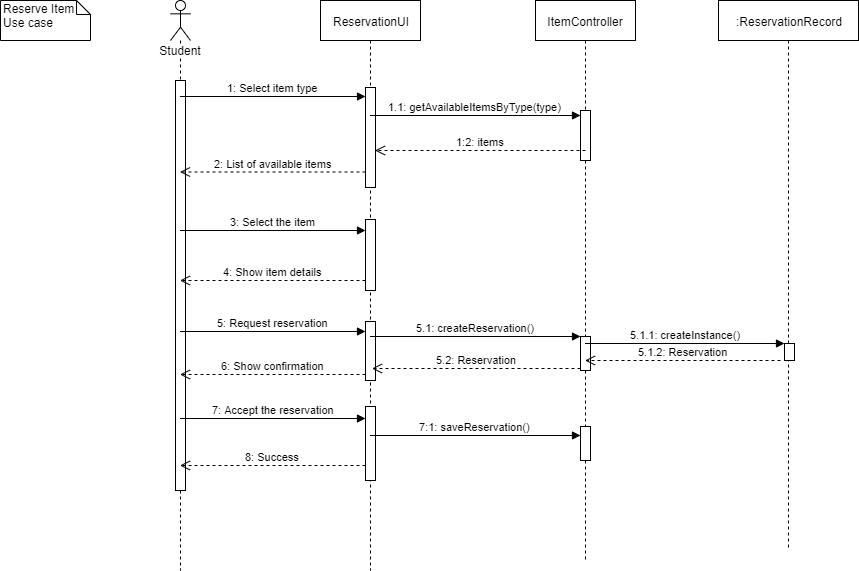

The diagram above was exported from draw.io. Its source (the exported page's mxGraphModel, read from the mxfile embedded in the PNG):
<mxGraphModel dx="868" dy="488" grid="1" gridSize="10" guides="1" tooltips="1" connect="1" arrows="1" fold="1" page="1" pageScale="1" pageWidth="827" pageHeight="1169" math="0" shadow="0">
  <root>
    <mxCell id="9EPVvF--O_wn0Lkiom3h-0" />
    <mxCell id="9EPVvF--O_wn0Lkiom3h-1" parent="9EPVvF--O_wn0Lkiom3h-0" />
    <mxCell id="9EPVvF--O_wn0Lkiom3h-2" value="Student" style="shape=umlLifeline;participant=umlActor;perimeter=lifelinePerimeter;whiteSpace=wrap;html=1;container=1;collapsible=0;recursiveResize=0;verticalAlign=top;spacingTop=36;labelBackgroundColor=#ffffff;outlineConnect=0;" parent="9EPVvF--O_wn0Lkiom3h-1" vertex="1">
      <mxGeometry x="190" y="70" width="20" height="570" as="geometry" />
    </mxCell>
    <mxCell id="IZ3eDu2fynIxQ4PFg38J-0" value="" style="html=1;points=[];perimeter=orthogonalPerimeter;" parent="9EPVvF--O_wn0Lkiom3h-2" vertex="1">
      <mxGeometry x="5" y="80" width="10" height="410" as="geometry" />
    </mxCell>
    <mxCell id="9EPVvF--O_wn0Lkiom3h-3" value="ReservationUI" style="shape=umlLifeline;perimeter=lifelinePerimeter;whiteSpace=wrap;html=1;container=1;collapsible=0;recursiveResize=0;outlineConnect=0;" parent="9EPVvF--O_wn0Lkiom3h-1" vertex="1">
      <mxGeometry x="340" y="70" width="100" height="570" as="geometry" />
    </mxCell>
    <mxCell id="9EPVvF--O_wn0Lkiom3h-4" value="" style="html=1;points=[];perimeter=orthogonalPerimeter;" parent="9EPVvF--O_wn0Lkiom3h-3" vertex="1">
      <mxGeometry x="45" y="87" width="10" height="100" as="geometry" />
    </mxCell>
    <mxCell id="Qno9W2bIyIgXXDgAZTKx-0" value="" style="html=1;points=[];perimeter=orthogonalPerimeter;" parent="9EPVvF--O_wn0Lkiom3h-3" vertex="1">
      <mxGeometry x="45" y="219" width="10" height="71" as="geometry" />
    </mxCell>
    <mxCell id="Qno9W2bIyIgXXDgAZTKx-3" value="" style="html=1;points=[];perimeter=orthogonalPerimeter;" parent="9EPVvF--O_wn0Lkiom3h-3" vertex="1">
      <mxGeometry x="45" y="321" width="10" height="59" as="geometry" />
    </mxCell>
    <mxCell id="Qno9W2bIyIgXXDgAZTKx-6" value="" style="html=1;points=[];perimeter=orthogonalPerimeter;" parent="9EPVvF--O_wn0Lkiom3h-3" vertex="1">
      <mxGeometry x="45" y="406" width="10" height="74" as="geometry" />
    </mxCell>
    <mxCell id="9EPVvF--O_wn0Lkiom3h-5" value="1: Select item type" style="html=1;verticalAlign=bottom;endArrow=block;entryX=0;entryY=0;" parent="9EPVvF--O_wn0Lkiom3h-1" edge="1">
      <mxGeometry relative="1" as="geometry">
        <mxPoint x="199.5" y="166" as="sourcePoint" />
        <mxPoint x="385" y="166" as="targetPoint" />
      </mxGeometry>
    </mxCell>
    <mxCell id="9EPVvF--O_wn0Lkiom3h-7" value="ItemController" style="shape=umlLifeline;perimeter=lifelinePerimeter;whiteSpace=wrap;html=1;container=1;collapsible=0;recursiveResize=0;outlineConnect=0;" parent="9EPVvF--O_wn0Lkiom3h-1" vertex="1">
      <mxGeometry x="555" y="70" width="100" height="560" as="geometry" />
    </mxCell>
    <mxCell id="rJgbk9yWbka1eZn2j2Cb-0" value="" style="html=1;points=[];perimeter=orthogonalPerimeter;" parent="9EPVvF--O_wn0Lkiom3h-7" vertex="1">
      <mxGeometry x="45" y="110" width="10" height="50" as="geometry" />
    </mxCell>
    <mxCell id="Tki1RrUXO9ZYARrXLez7-0" value="" style="html=1;points=[];perimeter=orthogonalPerimeter;" parent="9EPVvF--O_wn0Lkiom3h-7" vertex="1">
      <mxGeometry x="45" y="426" width="10" height="34" as="geometry" />
    </mxCell>
    <mxCell id="qdqGxBUyVbGmFhgnz8Sq-0" value="" style="html=1;points=[];perimeter=orthogonalPerimeter;" vertex="1" parent="9EPVvF--O_wn0Lkiom3h-7">
      <mxGeometry x="45" y="336" width="10" height="34" as="geometry" />
    </mxCell>
    <mxCell id="rJgbk9yWbka1eZn2j2Cb-1" value="1.1: getAvailableItemsByType(type)" style="html=1;verticalAlign=bottom;endArrow=block;entryX=0;entryY=0;" parent="9EPVvF--O_wn0Lkiom3h-1" edge="1">
      <mxGeometry relative="1" as="geometry">
        <mxPoint x="389.5" y="185" as="sourcePoint" />
        <mxPoint x="600" y="185" as="targetPoint" />
      </mxGeometry>
    </mxCell>
    <mxCell id="9EPVvF--O_wn0Lkiom3h-6" value="2: List of available items" style="html=1;verticalAlign=bottom;endArrow=open;dashed=1;endSize=8;exitX=0;exitY=0.95;" parent="9EPVvF--O_wn0Lkiom3h-1" edge="1">
      <mxGeometry relative="1" as="geometry">
        <mxPoint x="199.5" y="241.5" as="targetPoint" />
        <mxPoint x="385" y="241.5" as="sourcePoint" />
      </mxGeometry>
    </mxCell>
    <mxCell id="rJgbk9yWbka1eZn2j2Cb-2" value="1:2: items" style="html=1;verticalAlign=bottom;endArrow=open;dashed=1;endSize=8;exitX=0;exitY=0.95;" parent="9EPVvF--O_wn0Lkiom3h-1" edge="1">
      <mxGeometry relative="1" as="geometry">
        <mxPoint x="394.5" y="220" as="targetPoint" />
        <mxPoint x="605" y="220" as="sourcePoint" />
      </mxGeometry>
    </mxCell>
    <mxCell id="Qno9W2bIyIgXXDgAZTKx-1" value="3: Select the item" style="html=1;verticalAlign=bottom;endArrow=block;entryX=0;entryY=0;" parent="9EPVvF--O_wn0Lkiom3h-1" edge="1">
      <mxGeometry relative="1" as="geometry">
        <mxPoint x="199.5" y="300.0000000000001" as="sourcePoint" />
        <mxPoint x="385" y="300.0000000000001" as="targetPoint" />
      </mxGeometry>
    </mxCell>
    <mxCell id="Qno9W2bIyIgXXDgAZTKx-2" value="4: Show item details" style="html=1;verticalAlign=bottom;endArrow=open;dashed=1;endSize=8;exitX=0;exitY=0.95;" parent="9EPVvF--O_wn0Lkiom3h-1" edge="1">
      <mxGeometry relative="1" as="geometry">
        <mxPoint x="199.5" y="350" as="targetPoint" />
        <mxPoint x="385" y="350" as="sourcePoint" />
      </mxGeometry>
    </mxCell>
    <mxCell id="Qno9W2bIyIgXXDgAZTKx-4" value="5: Request reservation" style="html=1;verticalAlign=bottom;endArrow=block;entryX=0;entryY=0;" parent="9EPVvF--O_wn0Lkiom3h-1" edge="1">
      <mxGeometry relative="1" as="geometry">
        <mxPoint x="199.5" y="401.0000000000001" as="sourcePoint" />
        <mxPoint x="385" y="401.0000000000001" as="targetPoint" />
      </mxGeometry>
    </mxCell>
    <mxCell id="Qno9W2bIyIgXXDgAZTKx-5" value="6: Show confirmation" style="html=1;verticalAlign=bottom;endArrow=open;dashed=1;endSize=8;exitX=0;exitY=0.95;" parent="9EPVvF--O_wn0Lkiom3h-1" edge="1">
      <mxGeometry relative="1" as="geometry">
        <mxPoint x="199.5" y="444" as="targetPoint" />
        <mxPoint x="385" y="444" as="sourcePoint" />
      </mxGeometry>
    </mxCell>
    <mxCell id="Qno9W2bIyIgXXDgAZTKx-7" value="7: Accept the reservation" style="html=1;verticalAlign=bottom;endArrow=block;entryX=0;entryY=0;" parent="9EPVvF--O_wn0Lkiom3h-1" edge="1">
      <mxGeometry relative="1" as="geometry">
        <mxPoint x="199.5" y="488.0000000000001" as="sourcePoint" />
        <mxPoint x="385" y="488.0000000000001" as="targetPoint" />
      </mxGeometry>
    </mxCell>
    <mxCell id="Qno9W2bIyIgXXDgAZTKx-8" value="8: Success" style="html=1;verticalAlign=bottom;endArrow=open;dashed=1;endSize=8;exitX=0;exitY=0.95;" parent="9EPVvF--O_wn0Lkiom3h-1" edge="1">
      <mxGeometry relative="1" as="geometry">
        <mxPoint x="199.5" y="535" as="targetPoint" />
        <mxPoint x="385" y="535" as="sourcePoint" />
      </mxGeometry>
    </mxCell>
    <mxCell id="IZ3eDu2fynIxQ4PFg38J-1" value="Reserve Item Use case" style="shape=note;whiteSpace=wrap;html=1;size=14;verticalAlign=top;align=left;spacingTop=-6;" parent="9EPVvF--O_wn0Lkiom3h-1" vertex="1">
      <mxGeometry x="20" y="70" width="90" height="40" as="geometry" />
    </mxCell>
    <mxCell id="Tki1RrUXO9ZYARrXLez7-1" value="7:1: saveReservation()" style="html=1;verticalAlign=bottom;endArrow=block;entryX=0;entryY=0;" parent="9EPVvF--O_wn0Lkiom3h-1" edge="1">
      <mxGeometry relative="1" as="geometry">
        <mxPoint x="389.5" y="505" as="sourcePoint" />
        <mxPoint x="600" y="505" as="targetPoint" />
      </mxGeometry>
    </mxCell>
    <mxCell id="qdqGxBUyVbGmFhgnz8Sq-1" value="5.1: createReservation()" style="html=1;verticalAlign=bottom;endArrow=block;entryX=0;entryY=0;" edge="1" target="qdqGxBUyVbGmFhgnz8Sq-0" parent="9EPVvF--O_wn0Lkiom3h-1">
      <mxGeometry relative="1" as="geometry">
        <mxPoint x="389.5" y="406.0000000000001" as="sourcePoint" />
      </mxGeometry>
    </mxCell>
    <mxCell id="qdqGxBUyVbGmFhgnz8Sq-3" value=":ReservationRecord" style="shape=umlLifeline;perimeter=lifelinePerimeter;whiteSpace=wrap;html=1;container=1;collapsible=0;recursiveResize=0;outlineConnect=0;" vertex="1" parent="9EPVvF--O_wn0Lkiom3h-1">
      <mxGeometry x="738" y="70" width="140" height="550" as="geometry" />
    </mxCell>
    <mxCell id="qdqGxBUyVbGmFhgnz8Sq-4" value="" style="html=1;points=[];perimeter=orthogonalPerimeter;" vertex="1" parent="qdqGxBUyVbGmFhgnz8Sq-3">
      <mxGeometry x="66" y="343" width="10" height="17" as="geometry" />
    </mxCell>
    <mxCell id="qdqGxBUyVbGmFhgnz8Sq-5" value="5.1.1: createInstance()" style="html=1;verticalAlign=bottom;endArrow=block;entryX=0;entryY=0;" edge="1" target="qdqGxBUyVbGmFhgnz8Sq-4" parent="9EPVvF--O_wn0Lkiom3h-1" source="9EPVvF--O_wn0Lkiom3h-7">
      <mxGeometry relative="1" as="geometry">
        <mxPoint x="738" y="420.5" as="sourcePoint" />
      </mxGeometry>
    </mxCell>
    <mxCell id="qdqGxBUyVbGmFhgnz8Sq-7" value="5.1.2: Reservation" style="html=1;verticalAlign=bottom;endArrow=open;dashed=1;endSize=8;" edge="1" parent="9EPVvF--O_wn0Lkiom3h-1" target="9EPVvF--O_wn0Lkiom3h-7">
      <mxGeometry relative="1" as="geometry">
        <mxPoint x="800" y="430" as="sourcePoint" />
        <mxPoint x="720" y="430" as="targetPoint" />
      </mxGeometry>
    </mxCell>
    <mxCell id="qdqGxBUyVbGmFhgnz8Sq-8" value="5.2: Reservation" style="html=1;verticalAlign=bottom;endArrow=open;dashed=1;endSize=8;" edge="1" parent="9EPVvF--O_wn0Lkiom3h-1">
      <mxGeometry relative="1" as="geometry">
        <mxPoint x="600" y="438" as="sourcePoint" />
        <mxPoint x="391.5" y="438" as="targetPoint" />
      </mxGeometry>
    </mxCell>
  </root>
</mxGraphModel>